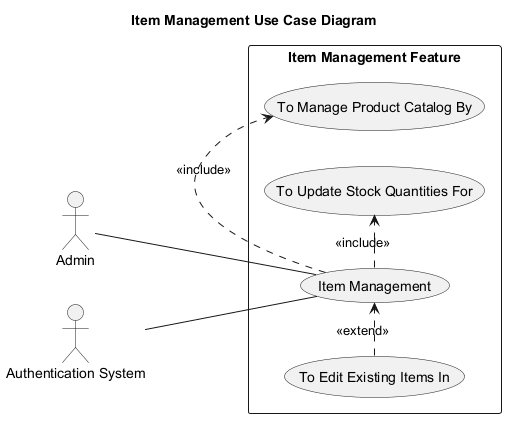

The diagram above was rendered by PlantUML. Its source (embedded in the PNG):
@startuml
' Auto-generated by AutoForge Architecture Agent
' Diagram type: UML Use Case Diagram
left to right direction
skinparam packageStyle rectangle
skinparam shadowing false

title Item Management Use Case Diagram

actor "Admin" as ACT_001
actor "Authentication System" as ACT_002

rectangle "Item Management Feature" {
  usecase "Item Management" as UC_001
  usecase "To Manage Product Catalog By" as UC_002
  usecase "To Update Stock Quantities For" as UC_003
  usecase "To Edit Existing Items In" as UC_004
}

ACT_001 -- UC_001
ACT_002 -- UC_001
UC_001 .> UC_002 : <<include>>
UC_001 .> UC_003 : <<include>>
UC_004 .> UC_001 : <<extend>>

@enduml